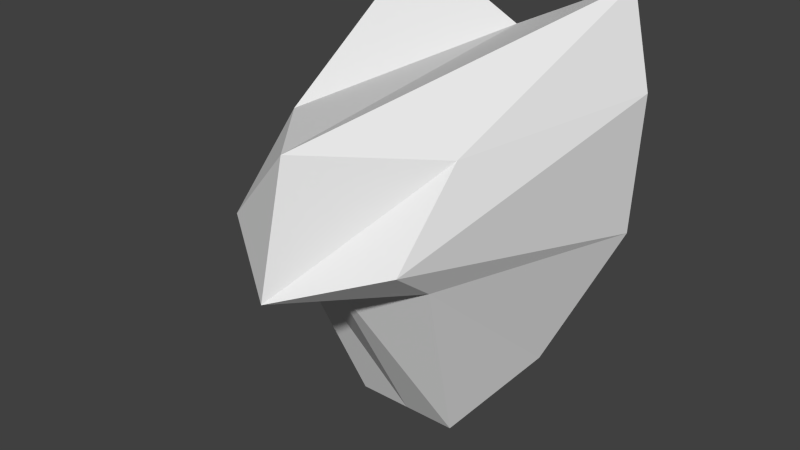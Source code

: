 # Source: gorgon.blend  (saved by Blender 2.62.0; exported with 4.5.12 LTS)
import bpy
from mathutils import Matrix  # noqa: F401  (used for matrix-valued properties, if any)

bpy.ops.wm.read_factory_settings(use_empty=True)
scene = bpy.context.scene
scene.name = 'Scene'

# ---- collections
col_collection_1 = bpy.data.collections.new('Collection 1'); scene.collection.children.link(col_collection_1)

# ---- world
world_world = bpy.data.worlds.new('World'); scene.world = world_world
world_world.color = (0.05088, 0.05088, 0.05088)
world_world.use_sun_shadow = False
world_world.sun_shadow_jitter_overblur = 0.0
world_world.cycles.sampling_method = 'MANUAL'
world_world.cycles.sample_map_resolution = 256

# ---- meshes
me_cube_001 = bpy.data.meshes.new('Cube.001')
me_cube_001.from_pydata([(-0.8, 1.1, 1.2), (-0.6, -0.3, 0.5), (0.6, -0.3, 0.5), (0.8, 1.1, 1.2), (-1.0, 1.0, 0.6), (-0.6, -0.8, 0.0), (0.6, -0.8, 0.0), (1.0, 1.0, 0.6), (-0.36, 0.01755, -1.549), (0.36, 0.01755, -1.549), (0.6, 0.6564, -1.234), (-0.6, 0.6564, -1.234), (2.682e-07, 1.1, 0.8), (-4.172e-07, -1.0, 0.6), (1.49e-07, 1.1, -0.2), (-1.788e-07, -1.2, -0.2), (-1.192e-07, 0.01755, -1.549), (8.941e-08, 0.6564, -1.234), (-0.5651, -0.4794, -0.2463), (0.5651, -0.4794, -0.2463), (0.9419, 1.036, -0.3503), (-0.9419, 1.036, -0.3503), (-1.702e-07, -0.6692, -0.2682), (1.404e-07, 1.036, -0.3503)], [], [(0, 4, 5, 1), (7, 3, 2, 6), (0, 12, 14, 4), (12, 3, 7, 14), (2, 13, 15, 6), (13, 1, 5, 15), (3, 12, 13, 2), (12, 0, 1, 13), (9, 16, 17, 10), (16, 8, 11, 17), (6, 19, 20, 7), (19, 9, 10, 20), (4, 21, 18, 5), (21, 11, 8, 18), (15, 22, 19, 6), (22, 16, 9, 19), (5, 18, 22, 15), (18, 8, 16, 22), (14, 23, 21, 4), (23, 17, 11, 21), (7, 20, 23, 14), (20, 10, 17, 23)])
_k = {(1, 5): 1.0, (2, 6): 1.0, (0, 1): 1.0, (2, 3): 1.0, (4, 5): 1.0, (6, 7): 1.0, (9, 10): 1.0, (8, 11): 1.0, (0, 12): 1.0, (3, 12): 1.0, (1, 13): 1.0, (2, 13): 1.0, (4, 14): 1.0, (7, 14): 1.0, (5, 15): 1.0, (6, 15): 1.0, (8, 16): 1.0, (9, 16): 1.0, (10, 17): 1.0, (11, 17): 1.0, (5, 18): 0.57255, (8, 18): 0.57255, (6, 19): 0.57255, (9, 19): 0.57255}
me_cube_001.attributes.new('crease_edge', 'FLOAT', 'EDGE').data.foreach_set('value', [_k.get((min(e.vertices), max(e.vertices)), 0.0) for e in me_cube_001.edges])
me_cube_001.use_remesh_preserve_volume = False
me_cube_001.use_remesh_preserve_attributes = False
me_cube_001.use_mirror_vertex_groups = False
me_cube_001.update()

# ---- objects
ob_cube = bpy.data.objects.new('Cube', me_cube_001)

# ---- transforms, parenting, visibility, modifiers, constraints
ob_cube.location = (0.0, 0.0, 0.0)
ob_cube.lineart.crease_threshold = 0.0

# ---- collection membership
col_collection_1.objects.link(ob_cube)

# ---- scene / render settings (as saved in the file)
scene.frame_start = 1; scene.frame_end = 250; scene.frame_set(1)
scene.render.engine = 'BLENDER_EEVEE_NEXT'
scene.render.image_settings.color_mode = 'RGB'
scene.render.image_settings.compression = 90
scene.render.resolution_percentage = 50
scene.render.dither_intensity = 0.0
scene.render.bake_margin = 2
scene.render.bake_bias = 0.0
scene.cycles.use_denoising = False
scene.cycles.samples = 10
scene.cycles.sampling_pattern = 'TABULATED_SOBOL'
scene.cycles.light_sampling_threshold = 0.0
scene.cycles.use_adaptive_sampling = False
scene.cycles.use_light_tree = False
scene.cycles.blur_glossy = 0.0
scene.cycles.volume_bounces = 1
scene.cycles.pixel_filter_type = 'GAUSSIAN'
scene.cycles.sample_clamp_indirect = 0.0
scene.view_settings.view_transform = 'Standard'
bpy.context.view_layer.update()

# ---- added for rendering (the .blend has no active camera and no usable light): camera, sun
cam_auto = bpy.data.cameras.new('AutoCamera')
cam_auto.lens = 50.0
cam_auto.sensor_width = 36.0
cam_auto.clip_end = 1000.0
ob_auto_camera = bpy.data.objects.new('AutoCamera', cam_auto)
scene.collection.objects.link(ob_auto_camera)
ob_auto_camera.location = (3.7978, -4.60736, 2.86357)
ob_auto_camera.rotation_euler = (1.09748, -7.21219e-08, 0.694738)
scene.camera = ob_auto_camera
light_auto_sun = bpy.data.lights.new('AutoSun', 'SUN')
light_auto_sun.energy = 3.0
light_auto_sun.angle = 0.0523599
ob_auto_sun = bpy.data.objects.new('AutoSun', light_auto_sun)
scene.collection.objects.link(ob_auto_sun)
ob_auto_sun.rotation_euler = (0.872665, 0.174533, 0.523599)
bpy.context.view_layer.update()
